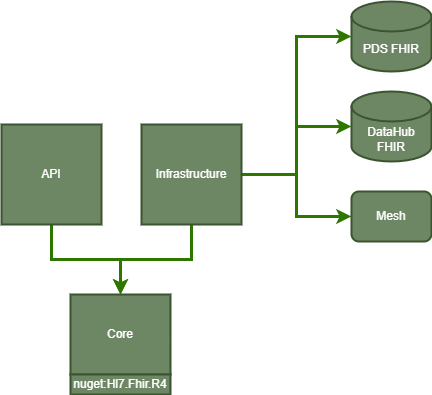

The diagram above was exported from draw.io. Its source (the exported page's mxGraphModel, read from the mxfile embedded in the PNG):
<mxGraphModel dx="914" dy="702" grid="1" gridSize="10" guides="1" tooltips="1" connect="1" arrows="1" fold="1" page="1" pageScale="1" pageWidth="850" pageHeight="1100" math="0" shadow="0">
  <root>
    <mxCell id="0" />
    <mxCell id="1" parent="0" />
    <mxCell id="16" style="edgeStyle=orthogonalEdgeStyle;rounded=0;orthogonalLoop=1;jettySize=auto;html=1;entryX=0.5;entryY=0;entryDx=0;entryDy=0;fillColor=#60a917;strokeColor=#2D7600;strokeWidth=3;" parent="1" source="4" target="14" edge="1">
      <mxGeometry relative="1" as="geometry" />
    </mxCell>
    <mxCell id="4" value="API" style="whiteSpace=wrap;html=1;aspect=fixed;strokeWidth=2;fillColor=#6d8764;fontColor=#ffffff;strokeColor=#3A5431;" parent="1" vertex="1">
      <mxGeometry x="260" y="260" width="100" height="100" as="geometry" />
    </mxCell>
    <mxCell id="10" style="edgeStyle=orthogonalEdgeStyle;rounded=0;orthogonalLoop=1;jettySize=auto;html=1;entryX=0;entryY=0.5;entryDx=0;entryDy=0;entryPerimeter=0;fillColor=#60a917;strokeColor=#2D7600;strokeWidth=3;" parent="1" source="5" target="7" edge="1">
      <mxGeometry relative="1" as="geometry" />
    </mxCell>
    <mxCell id="11" style="edgeStyle=orthogonalEdgeStyle;rounded=0;orthogonalLoop=1;jettySize=auto;html=1;entryX=0;entryY=0.5;entryDx=0;entryDy=0;entryPerimeter=0;fillColor=#60a917;strokeColor=#2D7600;strokeWidth=3;" parent="1" source="5" target="8" edge="1">
      <mxGeometry relative="1" as="geometry" />
    </mxCell>
    <mxCell id="12" style="edgeStyle=orthogonalEdgeStyle;rounded=0;orthogonalLoop=1;jettySize=auto;html=1;entryX=0;entryY=0.5;entryDx=0;entryDy=0;fillColor=#60a917;strokeColor=#2D7600;strokeWidth=3;" parent="1" source="5" target="9" edge="1">
      <mxGeometry relative="1" as="geometry" />
    </mxCell>
    <mxCell id="17" style="edgeStyle=orthogonalEdgeStyle;rounded=0;orthogonalLoop=1;jettySize=auto;html=1;entryX=0.5;entryY=0;entryDx=0;entryDy=0;fillColor=#60a917;strokeColor=#2D7600;strokeWidth=3;" parent="1" source="5" target="14" edge="1">
      <mxGeometry relative="1" as="geometry" />
    </mxCell>
    <mxCell id="5" value="Infrastructure" style="whiteSpace=wrap;html=1;aspect=fixed;strokeWidth=2;fillColor=#6d8764;fontColor=#ffffff;strokeColor=#3A5431;" parent="1" vertex="1">
      <mxGeometry x="400" y="260" width="100" height="100" as="geometry" />
    </mxCell>
    <mxCell id="7" value="PDS FHIR" style="shape=cylinder3;whiteSpace=wrap;html=1;boundedLbl=1;backgroundOutline=1;size=15;strokeWidth=2;fillColor=#6d8764;fontColor=#ffffff;strokeColor=#3A5431;" parent="1" vertex="1">
      <mxGeometry x="610" y="137" width="80" height="70" as="geometry" />
    </mxCell>
    <mxCell id="8" value="DataHub FHIR" style="shape=cylinder3;whiteSpace=wrap;html=1;boundedLbl=1;backgroundOutline=1;size=15;strokeWidth=2;fillColor=#6d8764;fontColor=#ffffff;strokeColor=#3A5431;" parent="1" vertex="1">
      <mxGeometry x="610" y="227" width="80" height="70" as="geometry" />
    </mxCell>
    <mxCell id="9" value="Mesh" style="rounded=1;whiteSpace=wrap;html=1;strokeWidth=2;fillColor=#6d8764;fontColor=#ffffff;strokeColor=#3A5431;" parent="1" vertex="1">
      <mxGeometry x="610" y="327" width="80" height="50" as="geometry" />
    </mxCell>
    <mxCell id="14" value="Core" style="rounded=0;whiteSpace=wrap;html=1;strokeWidth=2;fillColor=#6d8764;fontColor=#ffffff;strokeColor=#3A5431;" parent="1" vertex="1">
      <mxGeometry x="329" y="430" width="100" height="80" as="geometry" />
    </mxCell>
    <mxCell id="15" value="nuget:Hl7.Fhir.R4" style="rounded=0;whiteSpace=wrap;html=1;strokeWidth=2;fillColor=#6d8764;fontColor=#ffffff;strokeColor=#3A5431;" parent="1" vertex="1">
      <mxGeometry x="329" y="510" width="100" height="20" as="geometry" />
    </mxCell>
  </root>
</mxGraphModel>